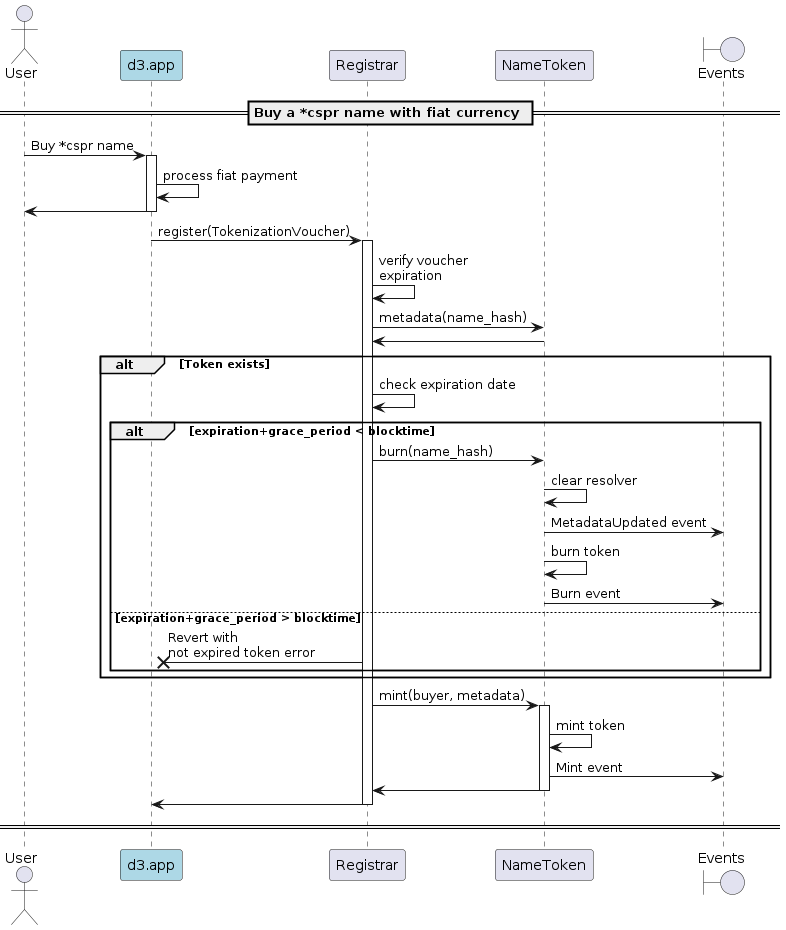

The diagram above was rendered by PlantUML. Its source (embedded in the PNG):
@startuml
'https://plantuml.com/sequence-diagram

'autonumber
actor User
participant "d3.app" as d3 #lightblue
participant "Registrar"
participant "NameToken"
boundary "Events"

== Buy a *cspr name with fiat currency ==

User -> d3: Buy *cspr name
activate d3
d3 -> d3: process fiat payment
d3 -> User
deactivate d3

d3 -> Registrar: register(TokenizationVoucher)
activate Registrar
Registrar -> Registrar: verify voucher\nexpiration
Registrar -> NameToken: metadata(name_hash)
NameToken -> Registrar
alt Token exists
    Registrar -> Registrar: check expiration date
    alt expiration+grace_period < blocktime
        Registrar -> NameToken: burn(name_hash)
        NameToken -> NameToken: clear resolver
        NameToken -> "Events": MetadataUpdated event
        NameToken -> NameToken: burn token
        NameToken -> "Events": Burn event
    else expiration+grace_period > blocktime
        Registrar ->x d3: Revert with\nnot expired token error
    end
end
Registrar -> NameToken: mint(buyer, metadata)
activate NameToken
NameToken -> NameToken: mint token
NameToken -> "Events": Mint event
NameToken -> Registrar
deactivate NameToken
Registrar -> d3
deactivate Registrar
deactivate d3

== ==
@enduml